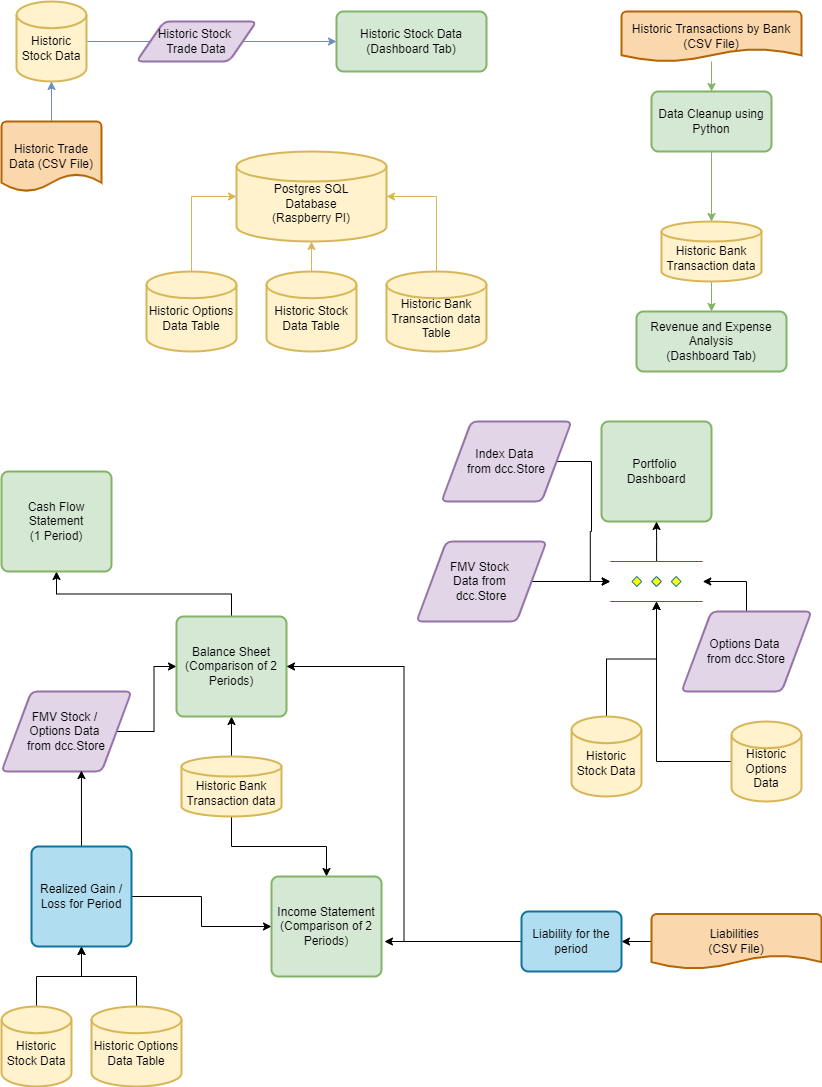

The diagram above was exported from draw.io. Its source (the exported page's mxGraphModel, read from the mxfile embedded in the PNG):
<mxGraphModel dx="1422" dy="762" grid="1" gridSize="10" guides="1" tooltips="1" connect="1" arrows="1" fold="1" page="1" pageScale="1" pageWidth="850" pageHeight="1100" math="0" shadow="0">
  <root>
    <mxCell id="0" />
    <mxCell id="1" parent="0" />
    <mxCell id="jd0tT5ah9RLl2YeVb8ul-8" style="edgeStyle=orthogonalEdgeStyle;rounded=0;orthogonalLoop=1;jettySize=auto;html=1;exitX=1;exitY=0.5;exitDx=0;exitDy=0;exitPerimeter=0;fillColor=#dae8fc;strokeColor=#6c8ebf;" parent="1" source="jd0tT5ah9RLl2YeVb8ul-1" edge="1">
      <mxGeometry relative="1" as="geometry">
        <mxPoint x="345" y="50" as="targetPoint" />
      </mxGeometry>
    </mxCell>
    <mxCell id="jd0tT5ah9RLl2YeVb8ul-1" value="&lt;br&gt;Historic Stock Data" style="strokeWidth=2;html=1;shape=mxgraph.flowchart.database;whiteSpace=wrap;fillColor=#fff2cc;strokeColor=#d6b656;" parent="1" vertex="1">
      <mxGeometry x="25" y="10" width="70" height="80" as="geometry" />
    </mxCell>
    <mxCell id="jd0tT5ah9RLl2YeVb8ul-4" value="Historic Stock &lt;br&gt;Trade Data" style="shape=parallelogram;html=1;strokeWidth=2;perimeter=parallelogramPerimeter;whiteSpace=wrap;rounded=1;arcSize=12;size=0.23;fillColor=#e1d5e7;strokeColor=#9673a6;" parent="1" vertex="1">
      <mxGeometry x="145" y="30" width="120" height="40" as="geometry" />
    </mxCell>
    <mxCell id="jd0tT5ah9RLl2YeVb8ul-9" value="Historic Stock Data&lt;br&gt;(Dashboard Tab)" style="rounded=1;whiteSpace=wrap;html=1;absoluteArcSize=1;arcSize=14;strokeWidth=2;fillColor=#d5e8d4;strokeColor=#82b366;" parent="1" vertex="1">
      <mxGeometry x="345" y="20" width="150" height="60" as="geometry" />
    </mxCell>
    <mxCell id="jd0tT5ah9RLl2YeVb8ul-11" style="edgeStyle=orthogonalEdgeStyle;rounded=0;orthogonalLoop=1;jettySize=auto;html=1;entryX=0.5;entryY=1;entryDx=0;entryDy=0;entryPerimeter=0;fillColor=#dae8fc;strokeColor=#6c8ebf;" parent="1" source="jd0tT5ah9RLl2YeVb8ul-10" target="jd0tT5ah9RLl2YeVb8ul-1" edge="1">
      <mxGeometry relative="1" as="geometry" />
    </mxCell>
    <mxCell id="jd0tT5ah9RLl2YeVb8ul-10" value="Historic Trade Data (CSV File)" style="strokeWidth=2;html=1;shape=mxgraph.flowchart.document2;whiteSpace=wrap;size=0.25;fillColor=#fad7ac;strokeColor=#b46504;" parent="1" vertex="1">
      <mxGeometry x="10" y="130" width="100" height="70" as="geometry" />
    </mxCell>
    <mxCell id="mUREdfH1wKTxjYhtOxHC-42" style="edgeStyle=orthogonalEdgeStyle;rounded=0;orthogonalLoop=1;jettySize=auto;html=1;entryX=0.5;entryY=0;entryDx=0;entryDy=0;fillColor=#d5e8d4;strokeColor=#82b366;" edge="1" parent="1" source="jd0tT5ah9RLl2YeVb8ul-12" target="jd0tT5ah9RLl2YeVb8ul-17">
      <mxGeometry relative="1" as="geometry" />
    </mxCell>
    <mxCell id="jd0tT5ah9RLl2YeVb8ul-12" value="&lt;br&gt;Historic Bank Transaction data" style="strokeWidth=2;html=1;shape=mxgraph.flowchart.database;whiteSpace=wrap;fillColor=#fff2cc;strokeColor=#d6b656;" parent="1" vertex="1">
      <mxGeometry x="670" y="230" width="100" height="60" as="geometry" />
    </mxCell>
    <mxCell id="jd0tT5ah9RLl2YeVb8ul-15" value="" style="edgeStyle=orthogonalEdgeStyle;rounded=0;orthogonalLoop=1;jettySize=auto;html=1;fillColor=#d5e8d4;strokeColor=#82b366;" parent="1" source="jd0tT5ah9RLl2YeVb8ul-13" target="jd0tT5ah9RLl2YeVb8ul-14" edge="1">
      <mxGeometry relative="1" as="geometry" />
    </mxCell>
    <mxCell id="jd0tT5ah9RLl2YeVb8ul-13" value="Historic Transactions by Bank (CSV File)" style="strokeWidth=2;html=1;shape=mxgraph.flowchart.document2;whiteSpace=wrap;size=0.25;fillColor=#fad7ac;strokeColor=#b46504;" parent="1" vertex="1">
      <mxGeometry x="630" y="20" width="180" height="50" as="geometry" />
    </mxCell>
    <mxCell id="jd0tT5ah9RLl2YeVb8ul-16" style="edgeStyle=orthogonalEdgeStyle;rounded=0;orthogonalLoop=1;jettySize=auto;html=1;entryX=0.5;entryY=0;entryDx=0;entryDy=0;entryPerimeter=0;fillColor=#d5e8d4;strokeColor=#82b366;" parent="1" source="jd0tT5ah9RLl2YeVb8ul-14" target="jd0tT5ah9RLl2YeVb8ul-12" edge="1">
      <mxGeometry relative="1" as="geometry" />
    </mxCell>
    <mxCell id="jd0tT5ah9RLl2YeVb8ul-14" value="Data Cleanup using Python" style="rounded=1;whiteSpace=wrap;html=1;absoluteArcSize=1;arcSize=14;strokeWidth=2;fillColor=#d5e8d4;strokeColor=#82b366;" parent="1" vertex="1">
      <mxGeometry x="660" y="100" width="120" height="60" as="geometry" />
    </mxCell>
    <mxCell id="jd0tT5ah9RLl2YeVb8ul-17" value="Revenue and Expense Analysis&lt;br&gt;(Dashboard Tab)" style="rounded=1;whiteSpace=wrap;html=1;absoluteArcSize=1;arcSize=14;strokeWidth=2;fillColor=#d5e8d4;strokeColor=#82b366;" parent="1" vertex="1">
      <mxGeometry x="645" y="320" width="150" height="60" as="geometry" />
    </mxCell>
    <mxCell id="mUREdfH1wKTxjYhtOxHC-4" style="edgeStyle=orthogonalEdgeStyle;rounded=0;orthogonalLoop=1;jettySize=auto;html=1;entryX=0.5;entryY=1;entryDx=0;entryDy=0;" edge="1" parent="1" source="jd0tT5ah9RLl2YeVb8ul-19" target="jd0tT5ah9RLl2YeVb8ul-30">
      <mxGeometry relative="1" as="geometry" />
    </mxCell>
    <mxCell id="jd0tT5ah9RLl2YeVb8ul-19" value="&lt;br&gt;Historic Stock Data" style="strokeWidth=2;html=1;shape=mxgraph.flowchart.database;whiteSpace=wrap;fillColor=#fff2cc;strokeColor=#d6b656;" parent="1" vertex="1">
      <mxGeometry x="10" y="1015" width="70" height="80" as="geometry" />
    </mxCell>
    <mxCell id="jd0tT5ah9RLl2YeVb8ul-35" style="edgeStyle=orthogonalEdgeStyle;rounded=0;orthogonalLoop=1;jettySize=auto;html=1;entryX=0.5;entryY=0;entryDx=0;entryDy=0;" parent="1" source="jd0tT5ah9RLl2YeVb8ul-20" target="jd0tT5ah9RLl2YeVb8ul-33" edge="1">
      <mxGeometry relative="1" as="geometry" />
    </mxCell>
    <mxCell id="jd0tT5ah9RLl2YeVb8ul-38" style="edgeStyle=orthogonalEdgeStyle;rounded=0;orthogonalLoop=1;jettySize=auto;html=1;entryX=0.5;entryY=1;entryDx=0;entryDy=0;" parent="1" source="jd0tT5ah9RLl2YeVb8ul-20" target="jd0tT5ah9RLl2YeVb8ul-36" edge="1">
      <mxGeometry relative="1" as="geometry" />
    </mxCell>
    <mxCell id="jd0tT5ah9RLl2YeVb8ul-20" value="&lt;br&gt;Historic Bank Transaction data" style="strokeWidth=2;html=1;shape=mxgraph.flowchart.database;whiteSpace=wrap;fillColor=#fff2cc;strokeColor=#d6b656;" parent="1" vertex="1">
      <mxGeometry x="190" y="765" width="100" height="60" as="geometry" />
    </mxCell>
    <mxCell id="mUREdfH1wKTxjYhtOxHC-26" style="edgeStyle=orthogonalEdgeStyle;rounded=0;orthogonalLoop=1;jettySize=auto;html=1;entryX=1;entryY=0.5;entryDx=0;entryDy=0;" edge="1" parent="1" source="jd0tT5ah9RLl2YeVb8ul-21" target="mUREdfH1wKTxjYhtOxHC-25">
      <mxGeometry relative="1" as="geometry" />
    </mxCell>
    <mxCell id="jd0tT5ah9RLl2YeVb8ul-21" value="Liabilities&amp;nbsp;&lt;br&gt;(CSV File)" style="strokeWidth=2;html=1;shape=mxgraph.flowchart.document2;whiteSpace=wrap;size=0.25;fillColor=#fad7ac;strokeColor=#b46504;" parent="1" vertex="1">
      <mxGeometry x="660" y="922.5" width="170" height="55" as="geometry" />
    </mxCell>
    <mxCell id="mUREdfH1wKTxjYhtOxHC-2" style="edgeStyle=orthogonalEdgeStyle;rounded=0;orthogonalLoop=1;jettySize=auto;html=1;entryX=0;entryY=0.5;entryDx=0;entryDy=0;" edge="1" parent="1" source="jd0tT5ah9RLl2YeVb8ul-27" target="jd0tT5ah9RLl2YeVb8ul-36">
      <mxGeometry relative="1" as="geometry" />
    </mxCell>
    <mxCell id="jd0tT5ah9RLl2YeVb8ul-27" value="FMV Stock / &lt;br&gt;Options Data &lt;br&gt;from dcc.Store" style="shape=parallelogram;html=1;strokeWidth=2;perimeter=parallelogramPerimeter;whiteSpace=wrap;rounded=1;arcSize=12;size=0.23;fillColor=#e1d5e7;strokeColor=#9673a6;" parent="1" vertex="1">
      <mxGeometry x="10" y="700" width="130" height="80" as="geometry" />
    </mxCell>
    <mxCell id="jd0tT5ah9RLl2YeVb8ul-32" style="edgeStyle=orthogonalEdgeStyle;rounded=0;orthogonalLoop=1;jettySize=auto;html=1;entryX=0;entryY=0.5;entryDx=0;entryDy=0;" parent="1" source="jd0tT5ah9RLl2YeVb8ul-30" target="jd0tT5ah9RLl2YeVb8ul-33" edge="1">
      <mxGeometry relative="1" as="geometry">
        <mxPoint x="220" y="795" as="targetPoint" />
      </mxGeometry>
    </mxCell>
    <mxCell id="mUREdfH1wKTxjYhtOxHC-3" style="edgeStyle=orthogonalEdgeStyle;rounded=0;orthogonalLoop=1;jettySize=auto;html=1;exitX=0.5;exitY=0;exitDx=0;exitDy=0;entryX=0.615;entryY=0.988;entryDx=0;entryDy=0;entryPerimeter=0;" edge="1" parent="1" source="jd0tT5ah9RLl2YeVb8ul-30" target="jd0tT5ah9RLl2YeVb8ul-27">
      <mxGeometry relative="1" as="geometry" />
    </mxCell>
    <mxCell id="jd0tT5ah9RLl2YeVb8ul-30" value="Realized Gain / Loss for Period" style="rounded=1;whiteSpace=wrap;html=1;absoluteArcSize=1;arcSize=14;strokeWidth=2;fillColor=#b1ddf0;strokeColor=#10739e;" parent="1" vertex="1">
      <mxGeometry x="40" y="855" width="100" height="100" as="geometry" />
    </mxCell>
    <mxCell id="jd0tT5ah9RLl2YeVb8ul-33" value="Income Statement&lt;br&gt;(Comparison of 2 Periods)" style="rounded=1;whiteSpace=wrap;html=1;absoluteArcSize=1;arcSize=14;strokeWidth=2;fillColor=#d5e8d4;strokeColor=#82b366;" parent="1" vertex="1">
      <mxGeometry x="280" y="885" width="110" height="100" as="geometry" />
    </mxCell>
    <mxCell id="jd0tT5ah9RLl2YeVb8ul-43" style="edgeStyle=orthogonalEdgeStyle;rounded=0;orthogonalLoop=1;jettySize=auto;html=1;exitX=0.5;exitY=0;exitDx=0;exitDy=0;entryX=0.5;entryY=1;entryDx=0;entryDy=0;" parent="1" source="jd0tT5ah9RLl2YeVb8ul-36" target="jd0tT5ah9RLl2YeVb8ul-41" edge="1">
      <mxGeometry relative="1" as="geometry" />
    </mxCell>
    <mxCell id="jd0tT5ah9RLl2YeVb8ul-36" value="Balance Sheet (Comparison of 2 Periods)" style="rounded=1;whiteSpace=wrap;html=1;absoluteArcSize=1;arcSize=14;strokeWidth=2;fillColor=#d5e8d4;strokeColor=#82b366;" parent="1" vertex="1">
      <mxGeometry x="185" y="625" width="110" height="100" as="geometry" />
    </mxCell>
    <mxCell id="jd0tT5ah9RLl2YeVb8ul-41" value="Cash Flow Statement&lt;br&gt;(1 Period)" style="rounded=1;whiteSpace=wrap;html=1;absoluteArcSize=1;arcSize=14;strokeWidth=2;fillColor=#d5e8d4;strokeColor=#82b366;" parent="1" vertex="1">
      <mxGeometry x="10" y="480" width="110" height="100" as="geometry" />
    </mxCell>
    <mxCell id="mUREdfH1wKTxjYhtOxHC-24" style="edgeStyle=orthogonalEdgeStyle;rounded=0;orthogonalLoop=1;jettySize=auto;html=1;entryX=0.5;entryY=1;entryDx=0;entryDy=0;" edge="1" parent="1" source="mUREdfH1wKTxjYhtOxHC-23" target="jd0tT5ah9RLl2YeVb8ul-30">
      <mxGeometry relative="1" as="geometry" />
    </mxCell>
    <mxCell id="mUREdfH1wKTxjYhtOxHC-23" value="&lt;br&gt;Historic Options Data Table" style="strokeWidth=2;html=1;shape=mxgraph.flowchart.database;whiteSpace=wrap;fillColor=#fff2cc;strokeColor=#d6b656;" vertex="1" parent="1">
      <mxGeometry x="100" y="1015" width="90" height="80" as="geometry" />
    </mxCell>
    <mxCell id="mUREdfH1wKTxjYhtOxHC-54" style="edgeStyle=orthogonalEdgeStyle;rounded=0;orthogonalLoop=1;jettySize=auto;html=1;entryX=1;entryY=0.5;entryDx=0;entryDy=0;" edge="1" parent="1" source="mUREdfH1wKTxjYhtOxHC-25" target="jd0tT5ah9RLl2YeVb8ul-36">
      <mxGeometry relative="1" as="geometry" />
    </mxCell>
    <mxCell id="mUREdfH1wKTxjYhtOxHC-55" style="edgeStyle=orthogonalEdgeStyle;rounded=0;orthogonalLoop=1;jettySize=auto;html=1;entryX=1.027;entryY=0.65;entryDx=0;entryDy=0;entryPerimeter=0;" edge="1" parent="1" source="mUREdfH1wKTxjYhtOxHC-25" target="jd0tT5ah9RLl2YeVb8ul-33">
      <mxGeometry relative="1" as="geometry" />
    </mxCell>
    <mxCell id="mUREdfH1wKTxjYhtOxHC-25" value="Liability for the period" style="rounded=1;whiteSpace=wrap;html=1;absoluteArcSize=1;arcSize=14;strokeWidth=2;fillColor=#b1ddf0;strokeColor=#10739e;" vertex="1" parent="1">
      <mxGeometry x="530" y="920" width="100" height="60" as="geometry" />
    </mxCell>
    <mxCell id="mUREdfH1wKTxjYhtOxHC-35" style="edgeStyle=orthogonalEdgeStyle;rounded=0;orthogonalLoop=1;jettySize=auto;html=1;fillColor=#fff2cc;strokeColor=#d6b656;" edge="1" parent="1" source="mUREdfH1wKTxjYhtOxHC-36" target="mUREdfH1wKTxjYhtOxHC-41">
      <mxGeometry relative="1" as="geometry" />
    </mxCell>
    <mxCell id="mUREdfH1wKTxjYhtOxHC-36" value="&lt;br&gt;Historic Stock Data Table" style="strokeWidth=2;html=1;shape=mxgraph.flowchart.database;whiteSpace=wrap;fillColor=#fff2cc;strokeColor=#d6b656;" vertex="1" parent="1">
      <mxGeometry x="275" y="280" width="90" height="80" as="geometry" />
    </mxCell>
    <mxCell id="mUREdfH1wKTxjYhtOxHC-37" style="edgeStyle=orthogonalEdgeStyle;rounded=0;orthogonalLoop=1;jettySize=auto;html=1;entryX=1;entryY=0.5;entryDx=0;entryDy=0;entryPerimeter=0;fillColor=#fff2cc;strokeColor=#d6b656;" edge="1" parent="1" source="mUREdfH1wKTxjYhtOxHC-38" target="mUREdfH1wKTxjYhtOxHC-41">
      <mxGeometry relative="1" as="geometry" />
    </mxCell>
    <mxCell id="mUREdfH1wKTxjYhtOxHC-38" value="&lt;br&gt;Historic Bank Transaction data&lt;br&gt;Table" style="strokeWidth=2;html=1;shape=mxgraph.flowchart.database;whiteSpace=wrap;fillColor=#fff2cc;strokeColor=#d6b656;" vertex="1" parent="1">
      <mxGeometry x="395" y="280" width="100" height="80" as="geometry" />
    </mxCell>
    <mxCell id="mUREdfH1wKTxjYhtOxHC-39" style="edgeStyle=orthogonalEdgeStyle;rounded=0;orthogonalLoop=1;jettySize=auto;html=1;entryX=0;entryY=0.5;entryDx=0;entryDy=0;entryPerimeter=0;fillColor=#fff2cc;strokeColor=#d6b656;" edge="1" parent="1" source="mUREdfH1wKTxjYhtOxHC-40" target="mUREdfH1wKTxjYhtOxHC-41">
      <mxGeometry relative="1" as="geometry" />
    </mxCell>
    <mxCell id="mUREdfH1wKTxjYhtOxHC-40" value="&lt;br&gt;Historic Options Data Table" style="strokeWidth=2;html=1;shape=mxgraph.flowchart.database;whiteSpace=wrap;fillColor=#fff2cc;strokeColor=#d6b656;" vertex="1" parent="1">
      <mxGeometry x="155" y="280" width="90" height="80" as="geometry" />
    </mxCell>
    <mxCell id="mUREdfH1wKTxjYhtOxHC-41" value="&lt;br&gt;Postgres SQL&lt;br&gt;Database&lt;br&gt;(Raspberry PI)" style="strokeWidth=2;html=1;shape=mxgraph.flowchart.database;whiteSpace=wrap;fillColor=#fff2cc;strokeColor=#d6b656;" vertex="1" parent="1">
      <mxGeometry x="245" y="160" width="150" height="90" as="geometry" />
    </mxCell>
    <mxCell id="mUREdfH1wKTxjYhtOxHC-56" value="Portfolio &lt;br&gt;Dashboard" style="rounded=1;whiteSpace=wrap;html=1;absoluteArcSize=1;arcSize=14;strokeWidth=2;fillColor=#d5e8d4;strokeColor=#82b366;" vertex="1" parent="1">
      <mxGeometry x="610" y="430" width="110" height="100" as="geometry" />
    </mxCell>
    <mxCell id="mUREdfH1wKTxjYhtOxHC-57" style="edgeStyle=orthogonalEdgeStyle;rounded=0;orthogonalLoop=1;jettySize=auto;html=1;entryX=1;entryY=0.5;entryDx=0;entryDy=0;entryPerimeter=0;" edge="1" parent="1" source="mUREdfH1wKTxjYhtOxHC-58" target="mUREdfH1wKTxjYhtOxHC-62">
      <mxGeometry relative="1" as="geometry" />
    </mxCell>
    <mxCell id="mUREdfH1wKTxjYhtOxHC-58" value="FMV Stock &lt;br&gt;Data from &lt;br&gt;dcc.Store" style="shape=parallelogram;html=1;strokeWidth=2;perimeter=parallelogramPerimeter;whiteSpace=wrap;rounded=1;arcSize=12;size=0.23;fillColor=#e1d5e7;strokeColor=#9673a6;" vertex="1" parent="1">
      <mxGeometry x="425" y="550" width="130" height="80" as="geometry" />
    </mxCell>
    <mxCell id="mUREdfH1wKTxjYhtOxHC-59" style="edgeStyle=orthogonalEdgeStyle;rounded=0;orthogonalLoop=1;jettySize=auto;html=1;entryX=0;entryY=0.5;entryDx=0;entryDy=0;entryPerimeter=0;" edge="1" parent="1" source="mUREdfH1wKTxjYhtOxHC-60" target="mUREdfH1wKTxjYhtOxHC-62">
      <mxGeometry relative="1" as="geometry" />
    </mxCell>
    <mxCell id="mUREdfH1wKTxjYhtOxHC-60" value="Options Data &lt;br&gt;from dcc.Store" style="shape=parallelogram;html=1;strokeWidth=2;perimeter=parallelogramPerimeter;whiteSpace=wrap;rounded=1;arcSize=12;size=0.23;fillColor=#e1d5e7;strokeColor=#9673a6;" vertex="1" parent="1">
      <mxGeometry x="690" y="620" width="130" height="80" as="geometry" />
    </mxCell>
    <mxCell id="mUREdfH1wKTxjYhtOxHC-61" style="edgeStyle=orthogonalEdgeStyle;rounded=0;orthogonalLoop=1;jettySize=auto;html=1;entryX=0.5;entryY=1;entryDx=0;entryDy=0;" edge="1" parent="1" source="mUREdfH1wKTxjYhtOxHC-62" target="mUREdfH1wKTxjYhtOxHC-56">
      <mxGeometry relative="1" as="geometry" />
    </mxCell>
    <mxCell id="mUREdfH1wKTxjYhtOxHC-62" value="" style="verticalLabelPosition=bottom;verticalAlign=top;html=1;shape=mxgraph.flowchart.parallel_mode;pointerEvents=1;direction=west;fillColor=#b1ddf0;strokeColor=#10739e;" vertex="1" parent="1">
      <mxGeometry x="618.75" y="570" width="92.5" height="40" as="geometry" />
    </mxCell>
    <mxCell id="mUREdfH1wKTxjYhtOxHC-63" style="edgeStyle=orthogonalEdgeStyle;rounded=0;orthogonalLoop=1;jettySize=auto;html=1;entryX=0.5;entryY=0;entryDx=0;entryDy=0;entryPerimeter=0;" edge="1" parent="1" source="mUREdfH1wKTxjYhtOxHC-64" target="mUREdfH1wKTxjYhtOxHC-62">
      <mxGeometry relative="1" as="geometry" />
    </mxCell>
    <mxCell id="mUREdfH1wKTxjYhtOxHC-64" value="&lt;br&gt;Historic Stock Data" style="strokeWidth=2;html=1;shape=mxgraph.flowchart.database;whiteSpace=wrap;fillColor=#fff2cc;strokeColor=#d6b656;" vertex="1" parent="1">
      <mxGeometry x="580" y="725" width="70" height="80" as="geometry" />
    </mxCell>
    <mxCell id="mUREdfH1wKTxjYhtOxHC-65" style="edgeStyle=orthogonalEdgeStyle;rounded=0;orthogonalLoop=1;jettySize=auto;html=1;entryX=1;entryY=0.5;entryDx=0;entryDy=0;entryPerimeter=0;" edge="1" parent="1" source="mUREdfH1wKTxjYhtOxHC-66" target="mUREdfH1wKTxjYhtOxHC-62">
      <mxGeometry relative="1" as="geometry" />
    </mxCell>
    <mxCell id="mUREdfH1wKTxjYhtOxHC-66" value="Index Data &lt;br&gt;from dcc.Store" style="shape=parallelogram;html=1;strokeWidth=2;perimeter=parallelogramPerimeter;whiteSpace=wrap;rounded=1;arcSize=12;size=0.23;fillColor=#e1d5e7;strokeColor=#9673a6;" vertex="1" parent="1">
      <mxGeometry x="450" y="430" width="130" height="80" as="geometry" />
    </mxCell>
    <mxCell id="mUREdfH1wKTxjYhtOxHC-68" style="edgeStyle=orthogonalEdgeStyle;rounded=0;orthogonalLoop=1;jettySize=auto;html=1;entryX=0.5;entryY=0;entryDx=0;entryDy=0;entryPerimeter=0;" edge="1" parent="1" source="mUREdfH1wKTxjYhtOxHC-67" target="mUREdfH1wKTxjYhtOxHC-62">
      <mxGeometry relative="1" as="geometry" />
    </mxCell>
    <mxCell id="mUREdfH1wKTxjYhtOxHC-67" value="&lt;br&gt;Historic Options Data" style="strokeWidth=2;html=1;shape=mxgraph.flowchart.database;whiteSpace=wrap;fillColor=#fff2cc;strokeColor=#d6b656;" vertex="1" parent="1">
      <mxGeometry x="740" y="730" width="70" height="80" as="geometry" />
    </mxCell>
  </root>
</mxGraphModel>